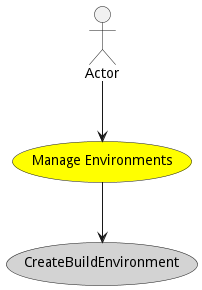

The diagram above was rendered by PlantUML. Its source (embedded in the PNG):
@startuml


usecase "Manage Environments" as ManageEnvironments #yellow

Actor "Actor" as Actor

Actor --> ManageEnvironments



usecase "CreateBuildEnvironment" as CreateBuildEnvironment #lightgrey

ManageEnvironments --> CreateBuildEnvironment









@enduml